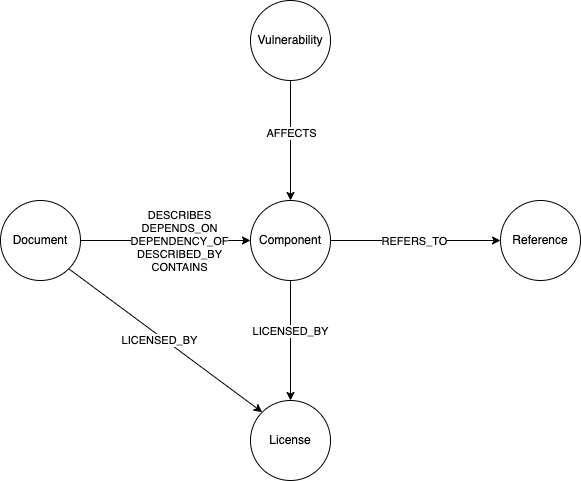

The diagram above was exported from draw.io. Its source (the exported page's mxGraphModel, read from the mxfile embedded in the PNG):
<mxGraphModel dx="1234" dy="1121" grid="1" gridSize="10" guides="1" tooltips="1" connect="1" arrows="1" fold="1" page="1" pageScale="1" pageWidth="850" pageHeight="1100" math="0" shadow="0">
  <root>
    <mxCell id="0" />
    <mxCell id="1" parent="0" />
    <mxCell id="vk20_BxwiSXyeUyy_BYb-6" style="edgeStyle=orthogonalEdgeStyle;rounded=0;orthogonalLoop=1;jettySize=auto;html=1;exitX=1;exitY=0.5;exitDx=0;exitDy=0;entryX=0;entryY=0.5;entryDx=0;entryDy=0;" parent="1" source="vk20_BxwiSXyeUyy_BYb-1" target="vk20_BxwiSXyeUyy_BYb-2" edge="1">
      <mxGeometry relative="1" as="geometry">
        <mxPoint x="300" y="310" as="targetPoint" />
      </mxGeometry>
    </mxCell>
    <mxCell id="vk20_BxwiSXyeUyy_BYb-13" value="&lt;div&gt;DESCRIBES&lt;/div&gt;&lt;div&gt;DEPENDS_ON&lt;/div&gt;&lt;div&gt;DEPENDENCY_OF&lt;/div&gt;&lt;div&gt;DESCRIBED_BY&lt;/div&gt;&lt;div&gt;CONTAINS&lt;/div&gt;" style="edgeLabel;html=1;align=center;verticalAlign=middle;resizable=0;points=[];" parent="vk20_BxwiSXyeUyy_BYb-6" vertex="1" connectable="0">
      <mxGeometry x="0.1529" relative="1" as="geometry">
        <mxPoint as="offset" />
      </mxGeometry>
    </mxCell>
    <mxCell id="vk20_BxwiSXyeUyy_BYb-11" style="rounded=0;orthogonalLoop=1;jettySize=auto;html=1;exitX=1;exitY=1;exitDx=0;exitDy=0;entryX=0;entryY=0;entryDx=0;entryDy=0;" parent="1" source="vk20_BxwiSXyeUyy_BYb-1" target="vk20_BxwiSXyeUyy_BYb-5" edge="1">
      <mxGeometry relative="1" as="geometry" />
    </mxCell>
    <mxCell id="vk20_BxwiSXyeUyy_BYb-15" value="LICENSED_BY" style="edgeLabel;html=1;align=center;verticalAlign=middle;resizable=0;points=[];" parent="vk20_BxwiSXyeUyy_BYb-11" vertex="1" connectable="0">
      <mxGeometry x="-0.045" y="-3" relative="1" as="geometry">
        <mxPoint as="offset" />
      </mxGeometry>
    </mxCell>
    <mxCell id="vk20_BxwiSXyeUyy_BYb-1" value="Document" style="ellipse;whiteSpace=wrap;html=1;aspect=fixed;" parent="1" vertex="1">
      <mxGeometry x="120" y="270" width="80" height="80" as="geometry" />
    </mxCell>
    <mxCell id="vk20_BxwiSXyeUyy_BYb-7" style="edgeStyle=orthogonalEdgeStyle;rounded=0;orthogonalLoop=1;jettySize=auto;html=1;exitX=0.5;exitY=0;exitDx=0;exitDy=0;entryX=0.5;entryY=1;entryDx=0;entryDy=0;startArrow=classic;startFill=1;endArrow=none;endFill=0;" parent="1" source="vk20_BxwiSXyeUyy_BYb-2" target="vk20_BxwiSXyeUyy_BYb-3" edge="1">
      <mxGeometry relative="1" as="geometry" />
    </mxCell>
    <mxCell id="AqjwOEdw3AjXnP9nUzvD-1" value="AFFECTS" style="edgeLabel;html=1;align=center;verticalAlign=middle;resizable=0;points=[];" parent="vk20_BxwiSXyeUyy_BYb-7" vertex="1" connectable="0">
      <mxGeometry x="0.1333" relative="1" as="geometry">
        <mxPoint as="offset" />
      </mxGeometry>
    </mxCell>
    <mxCell id="vk20_BxwiSXyeUyy_BYb-12" style="edgeStyle=orthogonalEdgeStyle;rounded=0;orthogonalLoop=1;jettySize=auto;html=1;exitX=0.5;exitY=1;exitDx=0;exitDy=0;entryX=0.5;entryY=0;entryDx=0;entryDy=0;" parent="1" source="vk20_BxwiSXyeUyy_BYb-2" target="vk20_BxwiSXyeUyy_BYb-5" edge="1">
      <mxGeometry relative="1" as="geometry" />
    </mxCell>
    <mxCell id="vk20_BxwiSXyeUyy_BYb-14" value="LICENSED_BY" style="edgeLabel;html=1;align=center;verticalAlign=middle;resizable=0;points=[];" parent="vk20_BxwiSXyeUyy_BYb-12" vertex="1" connectable="0">
      <mxGeometry x="-0.1667" y="-1" relative="1" as="geometry">
        <mxPoint as="offset" />
      </mxGeometry>
    </mxCell>
    <mxCell id="vk20_BxwiSXyeUyy_BYb-2" value="Component" style="ellipse;whiteSpace=wrap;html=1;aspect=fixed;" parent="1" vertex="1">
      <mxGeometry x="370" y="270" width="80" height="80" as="geometry" />
    </mxCell>
    <mxCell id="vk20_BxwiSXyeUyy_BYb-3" value="Vulnerability" style="ellipse;whiteSpace=wrap;html=1;aspect=fixed;" parent="1" vertex="1">
      <mxGeometry x="370" y="70" width="80" height="80" as="geometry" />
    </mxCell>
    <mxCell id="vk20_BxwiSXyeUyy_BYb-8" style="edgeStyle=orthogonalEdgeStyle;rounded=0;orthogonalLoop=1;jettySize=auto;html=1;exitX=0;exitY=0.5;exitDx=0;exitDy=0;entryX=1;entryY=0.5;entryDx=0;entryDy=0;startArrow=classic;startFill=1;endArrow=none;endFill=0;" parent="1" source="vk20_BxwiSXyeUyy_BYb-4" target="vk20_BxwiSXyeUyy_BYb-2" edge="1">
      <mxGeometry relative="1" as="geometry" />
    </mxCell>
    <mxCell id="vk20_BxwiSXyeUyy_BYb-9" value="REFERS_TO" style="edgeLabel;html=1;align=center;verticalAlign=middle;resizable=0;points=[];" parent="vk20_BxwiSXyeUyy_BYb-8" vertex="1" connectable="0">
      <mxGeometry x="0.0235" relative="1" as="geometry">
        <mxPoint as="offset" />
      </mxGeometry>
    </mxCell>
    <mxCell id="vk20_BxwiSXyeUyy_BYb-4" value="Reference" style="ellipse;whiteSpace=wrap;html=1;aspect=fixed;" parent="1" vertex="1">
      <mxGeometry x="620" y="270" width="80" height="80" as="geometry" />
    </mxCell>
    <mxCell id="vk20_BxwiSXyeUyy_BYb-5" value="License" style="ellipse;whiteSpace=wrap;html=1;aspect=fixed;" parent="1" vertex="1">
      <mxGeometry x="370" y="470" width="80" height="80" as="geometry" />
    </mxCell>
  </root>
</mxGraphModel>